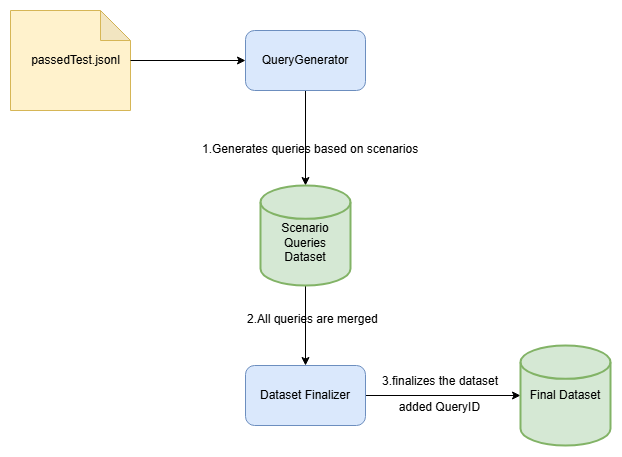

The diagram above was exported from draw.io. Its source (the exported page's mxGraphModel, read from the mxfile embedded in the PNG):
<mxGraphModel dx="1105" dy="549" grid="1" gridSize="10" guides="1" tooltips="1" connect="1" arrows="1" fold="1" page="1" pageScale="1" pageWidth="850" pageHeight="1100" background="#ffffff" math="0" shadow="0">
  <root>
    <mxCell id="0" />
    <mxCell id="1" parent="0" />
    <mxCell id="_pGizUrCiaUH3ZxlmXgn-146" value="" style="shape=note;whiteSpace=wrap;html=1;backgroundOutline=1;darkOpacity=0.05;fillColor=#fff2cc;strokeColor=#d6b656;labelBackgroundColor=none;" vertex="1" parent="1">
      <mxGeometry x="30" y="25" width="120" height="100" as="geometry" />
    </mxCell>
    <mxCell id="_pGizUrCiaUH3ZxlmXgn-150" value="" style="edgeStyle=orthogonalEdgeStyle;rounded=0;orthogonalLoop=1;jettySize=auto;html=1;labelBackgroundColor=none;" edge="1" parent="1" source="_pGizUrCiaUH3ZxlmXgn-136" target="_pGizUrCiaUH3ZxlmXgn-147">
      <mxGeometry relative="1" as="geometry" />
    </mxCell>
    <mxCell id="_pGizUrCiaUH3ZxlmXgn-136" value="QueryGenerator" style="rounded=1;whiteSpace=wrap;html=1;fillColor=#dae8fc;strokeColor=#6c8ebf;labelBackgroundColor=none;" vertex="1" parent="1">
      <mxGeometry x="265" y="45" width="120" height="60" as="geometry" />
    </mxCell>
    <mxCell id="_pGizUrCiaUH3ZxlmXgn-166" value="" style="edgeStyle=orthogonalEdgeStyle;rounded=0;orthogonalLoop=1;jettySize=auto;html=1;entryX=0;entryY=0.5;entryDx=0;entryDy=0;entryPerimeter=0;labelBackgroundColor=none;" edge="1" parent="1" source="_pGizUrCiaUH3ZxlmXgn-138" target="_pGizUrCiaUH3ZxlmXgn-148">
      <mxGeometry relative="1" as="geometry">
        <mxPoint x="465" y="400" as="targetPoint" />
      </mxGeometry>
    </mxCell>
    <mxCell id="_pGizUrCiaUH3ZxlmXgn-138" value="Dataset Finalizer" style="rounded=1;whiteSpace=wrap;html=1;fillColor=#dae8fc;strokeColor=#6c8ebf;labelBackgroundColor=none;" vertex="1" parent="1">
      <mxGeometry x="265" y="380" width="120" height="60" as="geometry" />
    </mxCell>
    <mxCell id="_pGizUrCiaUH3ZxlmXgn-169" value="" style="edgeStyle=orthogonalEdgeStyle;rounded=0;orthogonalLoop=1;jettySize=auto;html=1;labelBackgroundColor=none;" edge="1" parent="1" source="_pGizUrCiaUH3ZxlmXgn-145" target="_pGizUrCiaUH3ZxlmXgn-136">
      <mxGeometry relative="1" as="geometry" />
    </mxCell>
    <mxCell id="_pGizUrCiaUH3ZxlmXgn-145" value="passedTest.jsonl" style="text;html=1;align=center;verticalAlign=middle;resizable=0;points=[];autosize=1;strokeColor=none;fillColor=none;labelBackgroundColor=none;" vertex="1" parent="1">
      <mxGeometry x="40" y="60" width="110" height="30" as="geometry" />
    </mxCell>
    <mxCell id="_pGizUrCiaUH3ZxlmXgn-151" value="" style="edgeStyle=orthogonalEdgeStyle;rounded=0;orthogonalLoop=1;jettySize=auto;html=1;labelBackgroundColor=none;" edge="1" parent="1" source="_pGizUrCiaUH3ZxlmXgn-147" target="_pGizUrCiaUH3ZxlmXgn-138">
      <mxGeometry relative="1" as="geometry" />
    </mxCell>
    <mxCell id="_pGizUrCiaUH3ZxlmXgn-147" value="&lt;div&gt;&lt;br&gt;&lt;/div&gt;Scenario Queries&lt;div&gt;Dataset&lt;/div&gt;" style="strokeWidth=2;html=1;shape=mxgraph.flowchart.database;whiteSpace=wrap;fillColor=#d5e8d4;strokeColor=#82b366;labelBackgroundColor=none;" vertex="1" parent="1">
      <mxGeometry x="280" y="200" width="90" height="100" as="geometry" />
    </mxCell>
    <mxCell id="_pGizUrCiaUH3ZxlmXgn-148" value="Final Dataset" style="strokeWidth=2;html=1;shape=mxgraph.flowchart.database;whiteSpace=wrap;fillColor=#d5e8d4;strokeColor=#82b366;labelBackgroundColor=none;" vertex="1" parent="1">
      <mxGeometry x="540" y="360" width="90" height="100" as="geometry" />
    </mxCell>
    <mxCell id="_pGizUrCiaUH3ZxlmXgn-155" value="1.Generates queries based on scenarios" style="text;whiteSpace=wrap;html=1;labelBackgroundColor=none;" vertex="1" parent="1">
      <mxGeometry x="220" y="150" width="240" height="20" as="geometry" />
    </mxCell>
    <mxCell id="_pGizUrCiaUH3ZxlmXgn-157" value="2.All queries are merged" style="text;whiteSpace=wrap;html=1;labelBackgroundColor=none;" vertex="1" parent="1">
      <mxGeometry x="265" y="320" width="150" height="10" as="geometry" />
    </mxCell>
    <mxCell id="_pGizUrCiaUH3ZxlmXgn-158" value="&lt;p style=&quot;text-align: justify;&quot; data-pm-slice=&quot;0 0 []&quot;&gt; 3.finalizes the dataset &lt;/p&gt;&lt;p style=&quot;text-align: justify;&quot;&gt;&amp;nbsp; &amp;nbsp; &amp;nbsp;added QueryID&lt;/p&gt;" style="text;whiteSpace=wrap;html=1;labelBackgroundColor=none;" vertex="1" parent="1">
      <mxGeometry x="400" y="370" width="130" height="50" as="geometry" />
    </mxCell>
  </root>
</mxGraphModel>